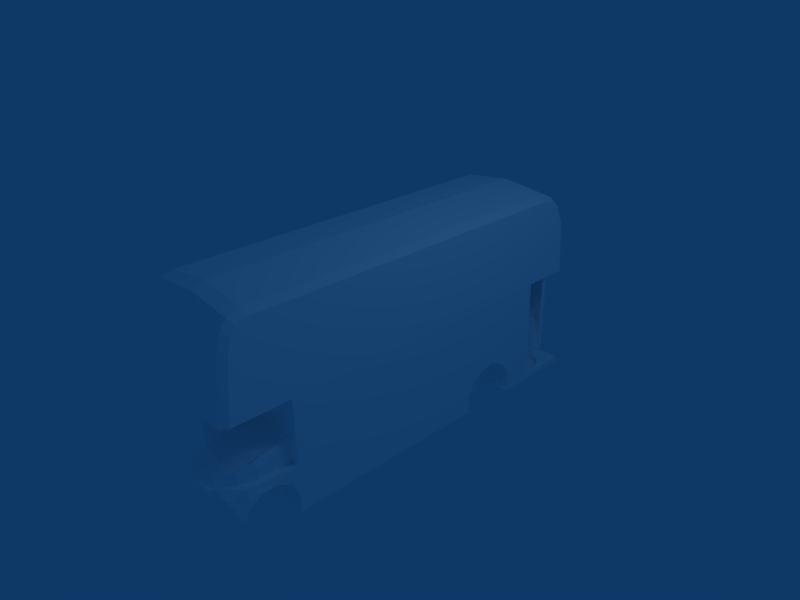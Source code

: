 # Source: 2DeckCityBuss.blend  (saved by Blender 2.48.1; exported with 4.5.12 LTS)
import bpy
from mathutils import Matrix  # noqa: F401  (used for matrix-valued properties, if any)

bpy.ops.wm.read_factory_settings(use_empty=True)
scene = bpy.context.scene
scene.name = 'Scene'

# ---- collections
col_collection_1 = bpy.data.collections.new('Collection 1'); scene.collection.children.link(col_collection_1)

# ---- materials (node trees are filled in below, after node groups)
mat_material_1 = bpy.data.materials.new('Material#1')
mat_material_1.alpha_threshold = 0.0
mat_material_1.diffuse_color = (1.0, 1.0, 1.0, 1.0)
mat_material_1.roughness = 0.5
mat_material_1.line_color = (0.0, 0.0, 0.0, 1.0)

# ---- material node trees

# ---- world
world_world = bpy.data.worlds.new('World'); scene.world = world_world
world_world.color = (0.05656, 0.2208, 0.4)
world_world.use_sun_shadow = False
world_world.sun_shadow_jitter_overblur = 0.0
world_world.cycles.sampling_method = 'MANUAL'
world_world.cycles.sample_map_resolution = 256

# ---- cameras
cam_camera = bpy.data.cameras.new('Camera')
cam_camera.passepartout_alpha = 0.2
cam_camera.clip_end = 100.0
cam_camera.lens = 35.0
cam_camera.ortho_scale = 7.314
cam_camera.show_passepartout = False
cam_camera.show_safe_areas = True
cam_camera.dof.focus_distance = 0.0
cam_camera.dof.aperture_fstop = 128.0

# ---- lights
light_spot = bpy.data.lights.new('Spot', 'POINT')
light_spot.transmission_factor = 0.0
light_spot.cutoff_distance = 30.0
light_spot.energy = 100.0
light_spot.shadow_buffer_clip_start = 1.001
light_spot.shadow_soft_size = 1.0
light_spot.shadow_maximum_resolution = 0.006
light_spot.use_absolute_resolution = True
light_spot.cycles.use_multiple_importance_sampling = False

# ---- meshes
me_body_prm0_material_1 = bpy.data.meshes.new('body.prm0_Material#1')
me_body_prm0_material_1.from_pydata([(0.718, -3.07, -1.33), (0.5435, -2.959, -1.512), (0.4482, -3.112, -1.512), (0.67, -2.867, -0.8576), (0.6676, -2.877, -0.7635), (0.7518, -2.642, -0.8576), (0.7462, -2.135, -0.5839), (0.7463, -2.135, -0.8576), (0.7518, -2.642, -0.6794), (0.4903, -3.112, -0.8795), (0.6316, -2.895, -0.6735), (0.435, -3.081, -0.7862), (0.4903, -3.112, -0.8795), (0.6888, -2.135, -0.5027), (0.7093, -2.665, -0.5911), (0.02203, -2.912, -0.6407), (0.6316, -2.895, -0.6735), (0.435, -3.081, -0.7862), (0.6888, -2.135, -0.5027), (0.7093, -2.665, -0.5911), (3.796e-07, -3.203, -0.7396), (-0.4501, -3.08, -0.7866), (-0.5382, -2.913, -0.6675), (-0.77, -2.909, -0.7414), (-0.5382, -2.913, -0.6675), (-0.4501, -3.08, -0.7866), (0.02203, -2.135, -0.4444), (0.435, -3.081, -0.7862), (0.4903, -3.112, -0.8795), (-0.002361, -3.225, -0.8329), (3.796e-07, -3.203, -0.7396), (-0.4501, -3.08, -0.7866), (-0.5086, -3.112, -0.8795), (-0.8275, -2.867, -0.8222), (-0.77, -2.909, -0.7414), (-0.5432, -2.959, -1.512), (-0.002361, -3.179, -1.512), (0.4482, -3.112, -1.512), (0.5435, -2.135, -1.586), (-0.5432, -2.135, -1.586), (-0.4529, -3.112, -1.512), (0.8776, 2.448, -1.588), (-0.5432, 1.959, -1.588), (0.5435, 1.959, -1.588), (-0.767, 3.277, -1.588), (-0.8749, 3.178, -1.588), (-0.8749, 2.448, -1.588), (0.5434, 3.277, -1.588), (0.8776, 1.959, -1.588), (0.8776, 3.277, -1.588), (-0.8757, 1.959, -1.588), (0.5435, 1.103, -1.588), (0.8776, -2.135, -1.586), (0.8776, 1.103, -1.588), (0.5435, -2.959, -1.512), (-0.002388, -3.278, -0.8522), (-0.002361, -3.225, -0.8329), (0.4903, -3.112, -0.8795), (0.4693, -3.165, -0.8968), (-0.4872, -3.165, -0.8968), (-0.5086, -3.112, -0.8795), (0.8776, -3.002, 0.1449), (0.8759, -2.135, 0.1449), (-0.002361, -2.901, 0.1448), (-0.002361, -2.135, 0.1449), (-0.002361, -3.102, 0.1449), (0.799, -3.102, 0.1449), (-0.7979, -3.102, 0.1453), (-0.767, -2.901, 0.1448), (-0.8776, -3.023, 0.1458), (-0.875, -2.802, 0.1449), (0.02203, -2.912, -0.6407), (-0.002361, -2.135, 0.1449), (0.02203, -2.135, -0.4444), (-0.002361, -2.901, 0.1448), (-0.875, -2.135, 0.1449), (-0.875, -2.802, 0.1449), (-0.8749, -2.768, -0.8576), (-0.8749, -2.135, -0.8576), (-0.5382, -2.913, -0.6675), (-0.77, -2.909, -0.7414), (-0.767, -2.901, 0.1448), (-0.002361, -2.901, 0.1448), (0.02203, -2.912, -0.6407), (-0.8275, -2.867, -0.8222), (-0.8749, -2.768, -0.8576), (-0.875, -2.802, 0.1449), (0.762, -3.014, 0.8168), (0.8776, -3.002, 0.1449), (0.799, -3.102, 0.1449), (0.837, -2.914, 0.8168), (-0.7609, -3.014, 0.8168), (-0.7979, -3.102, 0.1453), (-0.8776, -3.023, 0.1458), (-0.8367, -2.914, 0.8168), (-0.002361, -3.102, 0.1449), (-0.002253, -3.014, 0.8161), (-0.002216, -2.978, 1.1), (-0.7477, -2.978, 1.065), (-0.736, -2.915, 1.283), (-0.002183, -2.915, 1.347), (0.7487, -2.978, 1.065), (0.737, -2.915, 1.283), (0.8234, -2.88, 1.045), (0.8118, -2.823, 1.24), (-0.8231, -2.88, 1.045), (-0.7609, -3.014, 0.8168), (-0.8367, -2.914, 0.8168), (-0.7477, -2.978, 1.065), (-0.8114, -2.823, 1.24), (-0.736, -2.915, 1.283), (0.8759, -2.135, 0.1449), (0.8774, -2.135, -0.8576), (0.7462, -2.135, -0.5839), (-0.002361, -2.135, 0.1449), (0.02203, -2.135, -0.4444), (0.7463, -2.135, -0.8576), (0.8776, -2.135, -1.288), (0.6888, -2.135, -0.5027), (0.4482, -3.112, -1.512), (0.718, -3.07, -0.9865), (0.718, -3.07, -1.33), (0.4903, -3.112, -0.8795), (-0.4529, -3.112, -1.512), (-0.7231, -3.07, -1.33), (-0.7235, -3.07, -0.9865), (-0.5086, -3.112, -0.8795), (0.4296, -3.165, -1.493), (-0.002388, -3.278, -0.8522), (0.4693, -3.165, -0.8968), (-0.002361, -3.231, -1.493), (-0.4346, -3.165, -1.493), (-0.4872, -3.165, -0.8968), (0.5435, -2.258, -1.068), (0.5435, -2.135, -1.586), (0.5435, -2.468, -0.9711), (0.5435, -2.959, -1.512), (0.5435, -2.956, -1.275), (0.5435, -2.846, -1.067), (0.5435, -2.658, -0.9711), (0.5435, -2.468, -0.9711), (0.5435, -2.135, -1.586), (0.5435, -2.959, -1.512), (0.5435, -2.658, -0.9711), (0.5435, -2.135, -1.586), (0.5435, -2.258, -1.068), (0.5435, -2.135, -1.287), (0.5435, 1.985, -1.54), (0.5435, 1.864, -1.068), (0.5435, 1.985, -1.287), (0.5435, 1.077, -1.54), (0.5435, 1.077, -1.287), (0.5435, 1.103, -1.588), (0.5435, 1.077, -1.287), (0.5435, 1.199, -1.068), (0.5435, 1.103, -1.588), (0.5435, 1.199, -1.068), (0.5435, 1.409, -0.9413), (0.5435, 1.409, -0.9413), (0.5435, 1.985, -1.54), (0.5435, 1.653, -0.9413), (0.5435, 1.409, -0.9413), (0.5435, 1.864, -1.068), (0.5435, 1.985, -1.54), (0.5435, 1.959, -1.588), (0.5435, 1.103, -1.588), (0.5435, 1.985, -1.54), (0.5435, -2.959, -1.512), (0.8776, 1.864, -1.068), (0.8776, 1.985, -1.287), (0.5435, 1.985, -1.287), (0.8776, 1.985, -1.287), (0.8776, 1.985, -1.54), (0.5435, 1.077, -1.54), (0.8776, 1.077, -1.54), (0.8776, 1.077, -1.287), (0.8776, 1.103, -1.588), (0.8776, 1.077, -1.54), (0.5435, 1.077, -1.54), (0.8776, 1.077, -1.287), (0.8776, 1.199, -1.068), (0.5435, 1.199, -1.068), (0.8776, 1.199, -1.068), (0.8776, 1.409, -0.9413), (0.5435, 1.409, -0.9413), (0.8776, 1.409, -0.9413), (0.8776, 1.653, -0.9413), (0.5435, 1.653, -0.9413), (0.5435, 1.653, -0.9413), (0.8776, 1.653, -0.9413), (0.8776, 1.864, -1.068), (0.8776, 1.985, -1.54), (0.8776, 1.959, -1.588), (0.5435, 1.959, -1.588), (-0.875, -2.135, 0.1449), (-0.8749, -2.135, -0.8576), (-0.8749, 2.448, -0.8576), (-0.875, 2.448, 0.145), (-0.875, 2.448, 0.145), (-0.8749, 2.448, -0.8576), (-0.875, 3.179, 0.145), (-0.8749, 3.178, -0.8576), (-0.875, -2.802, 0.1449), (-0.8367, -2.135, 0.8168), (-0.8367, -2.914, 0.8168), (-0.875, -2.135, 0.1449), (-0.875, 2.448, 0.145), (-0.8367, 2.448, 0.8168), (-0.8367, 3.179, 0.8168), (-0.875, 3.179, 0.145), (-0.8776, -3.023, 0.1458), (-0.8768, -2.846, -1.067), (-0.8749, -2.768, -0.8576), (-0.8275, -2.867, -0.8222), (-0.7235, -3.07, -0.9865), (-0.8391, -2.956, -1.281), (-0.5086, -3.112, -0.8795), (-0.7231, -3.07, -1.33), (-0.5432, -2.959, -1.512), (-0.4529, -3.112, -1.512), (-0.8761, -2.468, -0.9711), (-0.8749, -2.135, -0.8576), (-0.8761, -2.658, -0.9711), (-0.8761, -2.258, -1.068), (-0.8757, -2.135, -1.288), (0.2136, -3.199, -1.576), (-0.002361, -3.231, -1.493), (0.2136, -3.198, -1.493), (-0.002335, -3.231, -1.576), (-0.2184, -3.199, -1.576), (-0.2185, -3.198, -1.493), (0.8111, 2.827, 0.1377), (0.8409, 2.875, 0.1377), (0.8111, 2.827, -1.529), (0.8409, 2.875, -1.529), (0.7812, 2.875, 0.1377), (0.7812, 2.875, -1.529), (0.5434, 3.278, -0.8576), (-0.767, 3.278, 0.145), (-0.767, 3.277, -0.8576), (0.5434, 3.277, 0.145), (-0.767, 3.277, -1.588), (0.5434, 3.277, -1.497), (0.5434, 3.277, -1.588), (-0.8749, 3.178, -0.8576), (-0.875, 3.179, 0.145), (-0.8749, 3.178, -1.588), (-0.8749, 2.448, -0.8576), (-0.8749, 2.448, -1.588), (-0.8749, 3.178, -0.8576), (-0.8749, 3.178, -1.588), (-0.002253, 3.278, 0.8161), (-0.7609, 3.278, 0.8168), (-0.767, 3.278, 0.145), (0.5434, 3.277, 0.145), (0.762, 3.278, 0.8168), (0.799, 3.277, 0.145), (-0.8367, 3.179, 0.8168), (-0.875, 3.179, 0.145), (0.8776, 3.178, 0.145), (0.837, 3.179, 0.8168), (-0.002253, 3.278, 0.8161), (-0.7549, 3.278, 0.9293), (-0.7609, 3.278, 0.8168), (-0.002236, 3.278, 0.9446), (0.756, 3.278, 0.9293), (0.762, 3.278, 0.8168), (0.8313, 3.179, 0.9126), (0.837, 3.179, 0.8168), (-0.8367, 3.179, 0.8168), (-0.831, 3.179, 0.9126), (-0.7391, 3.161, 1.226), (-0.002191, 3.161, 1.282), (-0.7296, 2.992, 1.401), (-0.002165, 2.992, 1.48), (0.7401, 3.161, 1.225), (0.7306, 2.992, 1.401), (0.8157, 3.075, 1.175), (0.807, 2.932, 1.321), (-0.8153, 3.075, 1.175), (-0.8064, 2.932, 1.321), (0.8776, 1.077, -1.287), (0.8776, -2.135, -1.288), (0.8776, 1.199, -1.068), (0.8776, 1.409, -0.9413), (0.8776, -2.135, -1.586), (0.8776, 1.077, -1.54), (0.8776, 1.985, -1.54), (0.8776, 2.448, -1.588), (0.8776, 1.959, -1.588), (0.8776, 1.653, -0.9413), (0.8759, 2.448, 0.145), (0.8776, 1.864, -1.068), (0.8759, -2.135, 0.1449), (0.8774, -2.135, -0.8576), (0.8776, 2.448, -1.497), (0.8776, 1.985, -1.287), (0.8776, 1.103, -1.588), (-0.8761, 1.077, -1.54), (-0.8757, -2.135, -1.586), (-0.8757, 1.103, -1.588), (-0.8757, -2.135, -1.288), (-0.8761, 1.077, -1.287), (-0.8749, -2.135, -0.8576), (-0.8761, 1.199, -1.068), (-0.8761, 1.864, -1.068), (-0.8749, 2.448, -0.8576), (-0.8761, 1.653, -0.9413), (-0.8761, 1.409, -0.9413), (-0.8749, 2.448, -1.588), (-0.8761, 1.985, -1.287), (-0.8757, 1.985, -1.54), (-0.8757, 1.959, -1.588), (0.8023, 2.448, 1.399), (0.837, 2.448, 0.8168), (0.837, -2.135, 0.8168), (0.8023, -2.135, 1.399), (0.837, -2.914, 0.8168), (0.8234, -2.88, 1.045), (0.8118, -2.823, 1.24), (0.8049, -2.737, 1.355), (0.8023, -2.589, 1.399), (0.8313, 3.179, 0.9126), (0.837, 3.179, 0.8168), (0.807, 2.932, 1.321), (0.8157, 3.075, 1.175), (0.803, 2.773, 1.387), (0.8023, 2.607, 1.399), (0.8759, -2.135, 0.1449), (0.8776, -3.002, 0.1449), (0.837, -2.135, 0.8168), (0.837, -2.914, 0.8168), (0.837, 2.448, 0.8168), (0.8776, 3.178, 0.145), (0.8759, 2.448, 0.145), (0.837, 3.179, 0.8168), (0.8184, -2.856, -0.8576), (0.7518, -2.642, -0.8576), (0.8774, -2.135, -0.8576), (0.7463, -2.135, -0.8576), (0.67, -2.867, -0.8576), (0.8776, -2.846, -1.067), (0.8776, -2.658, -0.9711), (0.8776, -2.468, -0.9711), (0.8776, -2.258, -1.068), (0.8776, -2.135, -1.288), (0.718, -3.07, -0.9865), (0.4903, -3.112, -0.8795), (0.8776, -2.956, -1.275), (0.718, -3.07, -1.33), (-0.00215, 2.448, 1.588), (-0.7244, -2.135, 1.496), (-0.7244, 2.448, 1.496), (-0.002151, -2.135, 1.588), (-0.002183, -2.915, 1.347), (-0.736, -2.915, 1.283), (-0.00216, -2.799, 1.522), (-0.7276, -2.799, 1.438), (-0.7244, -2.604, 1.496), (-0.002151, -2.604, 1.588), (-0.00216, -2.799, 1.522), (-0.7276, -2.799, 1.438), (-0.002165, 2.992, 1.48), (-0.7252, 2.799, 1.482), (-0.7296, 2.992, 1.401), (-0.002152, 2.799, 1.572), (-0.002151, 2.611, 1.588), (-0.7244, 2.611, 1.496), (0.7255, -2.135, 1.496), (0.7255, 2.448, 1.496), (0.737, -2.915, 1.283), (0.7287, -2.799, 1.438), (0.7255, -2.604, 1.496), (0.7287, -2.799, 1.438), (0.7263, 2.799, 1.482), (0.7306, 2.992, 1.401), (0.7255, 2.611, 1.496), (0.8023, -2.135, 1.399), (0.8023, 2.448, 1.399), (0.8049, -2.737, 1.355), (0.8118, -2.823, 1.24), (0.8023, -2.589, 1.399), (0.8049, -2.737, 1.355), (0.803, 2.773, 1.387), (0.807, 2.932, 1.321), (0.8023, 2.607, 1.399), (-0.8018, 2.448, 1.399), (-0.8018, -2.135, 1.399), (-0.8044, -2.737, 1.355), (-0.8114, -2.823, 1.24), (-0.8018, -2.589, 1.399), (-0.8044, -2.737, 1.355), (-0.8064, 2.932, 1.321), (-0.8025, 2.773, 1.387), (-0.8018, 2.607, 1.399), (-0.002286, 3.277, 0.145), (0.3362, 3.278, -0.8588), (0.3362, 2.448, -0.8587), (-0.002287, 2.448, 0.145), (0.5434, 3.277, -1.497), (0.5434, 2.448, -1.497), (0.8776, 3.178, 0.145), (0.5434, 3.277, 0.145), (0.8759, 2.448, 0.145), (0.799, 3.277, 0.145), (-0.002287, 2.448, 0.145), (-0.002286, 3.277, 0.145), (0.8776, 2.448, -1.497), (0.8776, 3.277, -1.588), (0.8776, 2.448, -1.588), (0.8776, 3.277, -1.497), (0.5434, 3.277, -1.497), (0.5434, 3.277, -1.588), (0.8776, 2.448, -1.497), (0.5434, 2.448, -1.497), (0.5434, 3.277, -1.497), (0.8776, 3.277, -1.497), (0.3362, 3.278, -0.8588), (0.5434, 3.278, -0.8576), (0.5434, 3.277, -1.497), (-0.002286, 3.277, 0.145), (0.5434, 3.277, 0.145), (0.3362, 2.448, -0.8587), (0.5434, 2.448, -1.497), (0.8776, 2.448, -1.497), (0.8759, 2.448, 0.145), (-0.002287, 2.448, 0.145), (0.5435, -2.846, -1.067), (0.8776, -2.846, -1.067), (0.5435, -2.658, -0.9711), (0.5435, -2.468, -0.9711), (0.5435, -2.658, -0.9711), (0.8776, -2.658, -0.9711), (0.8776, -2.658, -0.9711), (0.8776, -2.468, -0.9711), (0.8776, -2.658, -0.9711), (0.8776, -2.846, -1.067), (0.8776, -2.468, -0.9711), (0.8776, -2.258, -1.068), (0.8776, -2.258, -1.068), (0.8776, -2.135, -1.288), (0.5435, -2.135, -1.287), (0.5435, -2.846, -1.067), (0.8776, -2.956, -1.275), (0.8776, -2.135, -1.288), (0.8776, -2.135, -1.586), (0.5435, -2.135, -1.287), (0.5435, -2.846, -1.067), (0.5435, -2.956, -1.275), (0.8776, -2.956, -1.275), (0.5435, -2.956, -1.275), (-0.5432, -2.258, -1.068), (-0.5432, -2.468, -0.9711), (-0.5432, -2.135, -1.586), (-0.5432, -2.959, -1.512), (-0.5432, -2.846, -1.067), (-0.5432, -2.956, -1.275), (-0.5432, -2.658, -0.9711), (-0.5432, -2.135, -1.586), (-0.5432, -2.468, -0.9711), (-0.5432, -2.959, -1.512), (-0.5432, -2.135, -1.586), (-0.5432, -2.135, -1.287), (-0.5432, 1.985, -1.54), (-0.5432, 1.985, -1.287), (-0.5432, 1.864, -1.068), (-0.5432, 1.077, -1.54), (-0.5432, 1.103, -1.588), (-0.5432, 1.077, -1.287), (-0.5432, 1.077, -1.287), (-0.5432, 1.199, -1.068), (-0.5432, 1.199, -1.068), (-0.5432, 1.409, -0.9413), (-0.5432, 1.409, -0.9413), (-0.5432, 1.985, -1.54), (-0.5432, 1.653, -0.9413), (-0.5432, 1.409, -0.9413), (-0.5432, 1.653, -0.9413), (-0.5432, 1.959, -1.588), (-0.5432, 1.985, -1.54), (-0.5432, 1.103, -1.588), (-0.5432, -2.846, -1.067), (-0.8761, 1.985, -1.287), (-0.8761, 1.864, -1.068), (-0.8761, 1.985, -1.287), (-0.5432, 1.864, -1.068), (-0.5432, 1.985, -1.287), (-0.8757, 1.985, -1.54), (-0.8757, 1.985, -1.54), (-0.5432, 1.077, -1.54), (-0.8761, 1.077, -1.287), (-0.8761, 1.077, -1.54), (-0.8761, 1.077, -1.287), (-0.5432, 1.077, -1.54), (-0.8761, 1.077, -1.54), (-0.8757, 1.103, -1.588), (-0.8761, 1.199, -1.068), (-0.8761, 1.199, -1.068), (-0.5432, 1.077, -1.287), (-0.8761, 1.409, -0.9413), (-0.8761, 1.409, -0.9413), (-0.5432, 1.199, -1.068), (-0.8761, 1.653, -0.9413), (-0.8761, 1.653, -0.9413), (-0.5432, 1.653, -0.9413), (-0.8761, 1.864, -1.068), (-0.5432, 1.653, -0.9413), (-0.8757, 1.959, -1.588), (-0.8757, 1.959, -1.588), (-0.5432, 1.959, -1.588), (-0.8018, 2.448, 1.399), (-0.8367, -2.135, 0.8168), (-0.8367, 2.448, 0.8168), (-0.8018, -2.135, 1.399), (-0.8231, -2.88, 1.045), (-0.8367, -2.914, 0.8168), (-0.8044, -2.737, 1.355), (-0.8114, -2.823, 1.24), (-0.8018, -2.589, 1.399), (-0.831, 3.179, 0.9126), (-0.8367, 3.179, 0.8168), (-0.8064, 2.932, 1.321), (-0.8025, 2.773, 1.387), (-0.8018, 2.607, 1.399), (-0.8153, 3.075, 1.175), (-0.5432, -2.846, -1.067), (-0.5432, -2.658, -0.9711), (-0.8768, -2.846, -1.067), (-0.5432, -2.468, -0.9711), (-0.8761, -2.658, -0.9711), (-0.5432, -2.658, -0.9711), (-0.8761, -2.468, -0.9711), (-0.8761, -2.658, -0.9711), (-0.8768, -2.846, -1.067), (-0.8761, -2.258, -1.068), (-0.8761, -2.468, -0.9711), (-0.8761, -2.468, -0.9711), (-0.5432, -2.258, -1.068), (-0.5432, -2.135, -1.287), (-0.8757, -2.135, -1.288), (-0.8761, -2.258, -1.068), (-0.5432, -2.258, -1.068), (-0.5432, -2.135, -1.287), (-0.8757, -2.135, -1.586), (-0.8757, -2.135, -1.288), (-0.5432, -2.135, -1.586), (-0.8757, -2.135, -1.586), (-0.5432, 1.103, -1.588), (0.5435, 1.103, -1.588), (-0.8757, 1.103, -1.588), (-0.8757, -2.135, -1.586), (0.4693, -3.165, -0.8968), (0.4903, -3.112, -0.8795), (0.4482, -3.112, -1.512), (0.4296, -3.165, -1.493), (-0.4872, -3.165, -0.8968), (-0.4529, -3.112, -1.512), (-0.5086, -3.112, -0.8795), (-0.4346, -3.165, -1.493), (-0.002361, -3.231, -1.493), (-0.002361, -3.179, -1.512), (-0.4346, -3.165, -1.493), (-0.4529, -3.112, -1.512), (-0.875, -2.135, 0.1449), (-0.8749, -2.135, -0.8576), (0.8776, -2.956, -1.275), (-0.8391, -2.956, -1.281), (-0.5432, -2.959, -1.512), (-0.8768, -2.846, -1.067), (-0.5432, -2.846, -1.067)], [(563, 564)], [(0, 2, 1), (3, 5, 4), (6, 5, 7), (5, 6, 8), (4, 9, 3), (5, 8, 4), (10, 11, 4), (12, 4, 11), (13, 14, 6), (8, 6, 14), (14, 4, 8), (4, 14, 10), (15, 17, 16), (16, 18, 15), (18, 16, 19), (20, 15, 21), (15, 22, 21), (15, 20, 17), (23, 25, 24), (18, 26, 15), (27, 29, 28), (29, 27, 30), (30, 31, 29), (32, 29, 31), (31, 33, 32), (33, 31, 34), (35, 37, 36), (38, 35, 39), (35, 36, 40), (41, 43, 42), (38, 37, 35), (44, 46, 45), (44, 47, 41), (43, 41, 48), (41, 47, 49), (42, 46, 41), (42, 50, 46), (51, 53, 52), (44, 41, 46), (37, 38, 54), (52, 38, 51), (55, 57, 56), (57, 55, 58), (59, 56, 60), (56, 59, 55), (61, 63, 62), (63, 64, 62), (65, 63, 66), (67, 63, 65), (68, 63, 67), (66, 63, 61), (69, 68, 67), (70, 68, 69), (71, 73, 72), (72, 74, 71), (75, 77, 76), (77, 75, 78), (79, 81, 80), (81, 79, 82), (82, 79, 83), (84, 86, 85), (81, 86, 84), (80, 81, 84), (87, 89, 88), (88, 90, 87), (91, 93, 92), (93, 91, 94), (95, 91, 92), (91, 95, 96), (96, 97, 91), (98, 91, 97), (97, 99, 98), (99, 97, 100), (87, 95, 89), (95, 87, 96), (101, 97, 87), (96, 87, 97), (102, 97, 101), (97, 102, 100), (87, 103, 101), (103, 87, 90), (103, 104, 102), (102, 101, 103), (105, 107, 106), (106, 108, 105), (105, 110, 109), (110, 105, 108), (111, 113, 112), (114, 115, 111), (116, 112, 113), (112, 117, 111), (111, 118, 113), (111, 115, 118), (119, 121, 120), (120, 122, 119), (123, 125, 124), (125, 123, 126), (127, 129, 128), (130, 127, 128), (131, 128, 132), (130, 128, 131), (133, 135, 134), (136, 138, 137), (139, 141, 140), (142, 144, 143), (141, 146, 145), (147, 149, 148), (150, 152, 151), (153, 155, 154), (156, 155, 157), (158, 152, 159), (160, 161, 159), (162, 160, 163), (164, 166, 165), (139, 138, 167), (162, 169, 168), (169, 162, 170), (149, 172, 171), (172, 149, 159), (173, 175, 174), (175, 173, 151), (152, 177, 176), (177, 152, 178), (153, 180, 179), (180, 153, 181), (156, 183, 182), (183, 156, 184), (161, 186, 185), (186, 161, 187), (188, 190, 189), (190, 188, 148), (166, 192, 191), (192, 166, 193), (194, 196, 195), (196, 194, 197), (198, 200, 199), (201, 199, 200), (202, 204, 203), (203, 205, 202), (203, 207, 206), (206, 205, 203), (207, 208, 206), (209, 206, 208), (204, 202, 210), (211, 213, 212), (214, 211, 215), (213, 214, 216), (211, 214, 213), (215, 218, 217), (215, 217, 214), (218, 219, 217), (220, 222, 221), (222, 211, 212), (222, 212, 221), (220, 221, 223), (224, 223, 221), (225, 227, 226), (228, 225, 226), (229, 226, 230), (228, 226, 229), (231, 233, 232), (232, 233, 234), (232, 234, 235), (235, 234, 236), (237, 239, 238), (238, 240, 237), (241, 237, 242), (237, 241, 239), (243, 241, 242), (238, 239, 244), (244, 245, 238), (241, 244, 239), (244, 241, 246), (247, 249, 248), (250, 248, 249), (251, 253, 252), (254, 251, 255), (254, 253, 251), (255, 256, 254), (253, 257, 252), (257, 253, 258), (259, 255, 260), (255, 259, 256), (261, 263, 262), (262, 264, 261), (261, 264, 265), (265, 266, 261), (266, 265, 267), (267, 268, 266), (269, 270, 262), (262, 263, 269), (264, 262, 271), (271, 272, 264), (272, 271, 273), (273, 274, 272), (264, 272, 275), (275, 265, 264), (272, 274, 276), (276, 275, 272), (277, 267, 265), (265, 275, 277), (278, 277, 275), (275, 276, 278), (271, 262, 270), (270, 279, 271), (273, 271, 279), (279, 280, 273), (281, 283, 282), (284, 282, 283), (282, 285, 281), (286, 281, 285), (287, 289, 288), (290, 292, 291), (293, 294, 291), (284, 290, 291), (292, 295, 291), (295, 296, 288), (296, 295, 292), (288, 296, 287), (286, 285, 297), (294, 282, 284), (291, 294, 284), (298, 300, 299), (299, 301, 298), (298, 303, 302), (302, 303, 304), (305, 307, 306), (304, 303, 308), (308, 303, 306), (307, 308, 306), (305, 306, 309), (310, 305, 309), (310, 309, 311), (301, 303, 298), (312, 311, 309), (313, 315, 314), (315, 313, 316), (315, 318, 317), (315, 320, 319), (318, 315, 319), (315, 316, 321), (321, 320, 315), (322, 314, 323), (324, 322, 325), (314, 324, 326), (314, 327, 313), (314, 326, 327), (324, 314, 322), (328, 330, 329), (331, 329, 330), (332, 334, 333), (333, 335, 332), (330, 328, 332), (328, 334, 332), (336, 338, 337), (337, 338, 339), (337, 340, 336), (341, 342, 336), (342, 343, 336), (338, 336, 343), (343, 344, 338), (344, 345, 338), (336, 347, 346), (340, 347, 336), (346, 349, 348), (346, 341, 336), (346, 348, 341), (350, 352, 351), (351, 353, 350), (354, 356, 355), (357, 355, 356), (353, 351, 358), (358, 359, 353), (360, 358, 361), (358, 360, 359), (362, 364, 363), (363, 365, 362), (366, 367, 352), (352, 350, 366), (365, 363, 367), (367, 366, 365), (350, 353, 368), (368, 369, 350), (356, 354, 370), (370, 371, 356), (353, 359, 372), (372, 368, 353), (372, 360, 373), (360, 372, 359), (362, 365, 374), (374, 375, 362), (366, 350, 369), (369, 376, 366), (365, 366, 376), (376, 374, 365), (369, 368, 377), (377, 378, 369), (370, 379, 371), (379, 370, 380), (377, 372, 381), (372, 377, 368), (372, 373, 382), (382, 381, 372), (383, 384, 375), (375, 374, 383), (378, 385, 376), (376, 369, 378), (385, 383, 374), (374, 376, 385), (386, 387, 351), (351, 352, 386), (355, 357, 388), (388, 389, 355), (387, 390, 358), (358, 351, 387), (390, 391, 361), (361, 358, 390), (363, 364, 392), (392, 393, 363), (352, 367, 394), (394, 386, 352), (367, 363, 393), (393, 394, 367), (395, 397, 396), (397, 395, 398), (399, 397, 400), (397, 399, 396), (401, 403, 402), (404, 401, 402), (405, 402, 403), (405, 406, 402), (407, 409, 408), (408, 410, 407), (411, 410, 408), (408, 412, 411), (413, 415, 414), (416, 415, 413), (417, 419, 418), (420, 418, 421), (417, 418, 420), (422, 424, 423), (424, 422, 425), (425, 422, 426), (427, 429, 428), (430, 432, 431), (430, 434, 433), (435, 436, 431), (133, 438, 437), (434, 430, 145), (146, 440, 439), (438, 133, 441), (436, 443, 442), (146, 445, 444), (144, 445, 446), (443, 448, 447), (449, 136, 450), (451, 453, 452), (454, 456, 455), (457, 459, 458), (460, 457, 461), (453, 451, 462), (463, 465, 464), (466, 468, 467), (469, 470, 467), (471, 472, 467), (473, 474, 467), (475, 474, 476), (465, 463, 477), (478, 480, 479), (457, 460, 481), (465, 483, 482), (484, 486, 485), (486, 484, 487), (488, 474, 464), (489, 491, 490), (492, 468, 493), (480, 495, 494), (491, 489, 467), (468, 492, 496), (497, 470, 498), (470, 497, 499), (500, 472, 501), (472, 500, 502), (503, 504, 476), (504, 503, 505), (483, 465, 506), (474, 488, 507), (508, 509, 479), (510, 512, 511), (511, 513, 510), (511, 515, 514), (511, 517, 516), (514, 517, 511), (511, 518, 513), (518, 511, 516), (519, 520, 512), (512, 521, 519), (512, 522, 521), (512, 510, 523), (512, 523, 522), (521, 524, 519), (525, 527, 526), (528, 530, 529), (459, 532, 531), (532, 530, 533), (451, 535, 534), (536, 537, 452), (538, 540, 539), (540, 538, 541), (542, 544, 543), (545, 542, 546), (547, 548, 38), (549, 547, 550), (42, 43, 547), (547, 38, 39), (39, 550, 547), (547, 43, 548), (551, 553, 552), (553, 551, 554), (555, 557, 556), (556, 558, 555), (559, 560, 553), (553, 554, 559), (561, 562, 560), (560, 559, 561), (0, 1, 565), (566, 568, 567), (533, 569, 460)])
_uv = me_body_prm0_material_1.uv_layers.new(name='UVTex')
_uv.uv.foreach_set('vector', [0.4804, 0.1565, 0.4752, 0.1343, 0.5134, 0.1632, 0.9686, 0.7608, 0.9686, 0.7255, 0.9495, 0.7632, 0.9239, 0.6449, 0.9686, 0.7255, 0.9686, 0.6471, 0.9686, 0.7255, 0.9239, 0.6449, 0.937, 0.7256, 0.9495, 0.7632, 0.9686, 0.8, 0.9686, 0.7608, 0.9686, 0.7255, 0.937, 0.7256, 0.9495, 0.7632, 0.935, 0.7656, 0.9523, 0.7956, 0.9495, 0.7632, 0.9671, 0.801, 0.9495, 0.7632, 0.9523, 0.7956, 0.9109, 0.6445, 0.9228, 0.7289, 0.9239, 0.6449, 0.937, 0.7256, 0.9239, 0.6449, 0.9228, 0.7289, 0.9228, 0.7289, 0.9495, 0.7632, 0.937, 0.7256, 0.9495, 0.7632, 0.9228, 0.7289, 0.935, 0.7656, 0.8112, 0.6344, 0.8677, 0.6572, 0.8946, 0.632, 0.8946, 0.632, 0.9025, 0.5291, 0.8112, 0.6344, 0.9025, 0.5291, 0.8946, 0.632, 0.9053, 0.6009, 0.8081, 0.6738, 0.8112, 0.6344, 0.7465, 0.6571, 0.8112, 0.6344, 0.7345, 0.6345, 0.7465, 0.6571, 0.8112, 0.6344, 0.8081, 0.6738, 0.8677, 0.6572, 0.8448, 0.5735, 0.8886, 0.5968, 0.8766, 0.5741, 0.9025, 0.5291, 0.8112, 0.5291, 0.8112, 0.6344, 0.9557, 0.648, 0.9636, 0.6833, 0.9636, 0.648, 0.9636, 0.6833, 0.9557, 0.648, 0.9557, 0.6833, 0.9557, 0.6833, 0.9557, 0.7539, 0.9636, 0.6833, 0.9636, 0.7539, 0.9636, 0.6833, 0.9557, 0.7539, 0.9557, 0.7539, 0.9636, 0.7892, 0.9636, 0.7539, 0.9636, 0.7892, 0.9557, 0.7539, 0.9557, 0.7892, 0.01161, 0.7972, 0.003491, 0.7239, 0.0, 0.7591, 0.0551, 0.7165, 0.01161, 0.7972, 0.0551, 0.7972, 0.01161, 0.7972, 0.0, 0.7591, 0.003491, 0.7943, 0.2971, 0.6904, 0.2713, 0.7165, 0.2713, 0.7972, 0.0551, 0.7165, 0.003491, 0.7239, 0.01161, 0.7972, 0.3409, 0.8189, 0.2971, 0.8273, 0.3357, 0.8273, 0.3409, 0.8189, 0.3409, 0.7165, 0.2971, 0.6904, 0.2713, 0.7165, 0.2971, 0.6904, 0.2713, 0.6904, 0.2971, 0.6904, 0.3409, 0.7165, 0.3409, 0.6904, 0.2713, 0.7972, 0.2971, 0.8273, 0.2971, 0.6904, 0.2713, 0.7972, 0.2713, 0.8273, 0.2971, 0.8273, 0.2261, 0.7165, 0.2261, 0.6904, 0.05511, 0.6904, 0.3409, 0.8189, 0.2971, 0.6904, 0.2971, 0.8273, 0.003491, 0.7239, 0.0551, 0.7165, 0.01161, 0.7165, 0.05511, 0.6904, 0.0551, 0.7165, 0.2261, 0.7165, 0.6206, 0.6959, 0.6339, 0.7626, 0.6275, 0.6959, 0.6339, 0.7626, 0.6206, 0.6959, 0.6271, 0.7598, 0.6271, 0.6302, 0.6275, 0.6959, 0.6339, 0.6273, 0.6275, 0.6959, 0.6271, 0.6302, 0.6206, 0.6959, 0.6001, 0.8972, 0.5863, 0.778, 0.4814, 0.897, 0.5863, 0.778, 0.4813, 0.778, 0.4814, 0.897, 0.6138, 0.778, 0.5863, 0.778, 0.6138, 0.8865, 0.6138, 0.6702, 0.5863, 0.778, 0.6138, 0.778, 0.5863, 0.6744, 0.5863, 0.778, 0.6138, 0.6702, 0.6138, 0.8865, 0.5863, 0.778, 0.6001, 0.8972, 0.603, 0.6594, 0.5863, 0.6744, 0.6138, 0.6702, 0.5727, 0.6597, 0.5863, 0.6744, 0.603, 0.6594, 0.01676, 0.6685, 0.1232, 0.6419, 0.1232, 0.5621, 0.1232, 0.5621, 0.01825, 0.5621, 0.01676, 0.6685, 0.8312, 0.1061, 0.9066, 0.2242, 0.9107, 0.1061, 0.9066, 0.2242, 0.8312, 0.1061, 0.8312, 0.2242, 0.9467, 0.8307, 0.978, 0.9408, 0.9784, 0.8207, 0.978, 0.9408, 0.9467, 0.8307, 0.8733, 0.9408, 0.8733, 0.9408, 0.9467, 0.8307, 0.87, 0.8343, 0.9863, 0.8097, 0.9928, 0.9408, 0.9928, 0.8049, 0.978, 0.9408, 0.9928, 0.9408, 0.9863, 0.8097, 0.9784, 0.8207, 0.978, 0.9408, 0.9863, 0.8097, 0.634, 0.8994, 0.629, 0.8084, 0.6182, 0.8084, 0.6182, 0.8084, 0.6238, 0.8994, 0.634, 0.8994, 0.8425, 0.8994, 0.8585, 0.8085, 0.8476, 0.8085, 0.8585, 0.8085, 0.8425, 0.8994, 0.8529, 0.8994, 0.7387, 0.8084, 0.8425, 0.8994, 0.8476, 0.8085, 0.8425, 0.8994, 0.7387, 0.8084, 0.7387, 0.8993, 0.7387, 0.8993, 0.7387, 0.9378, 0.8425, 0.8994, 0.8407, 0.9331, 0.8425, 0.8994, 0.7387, 0.9378, 0.7387, 0.9378, 0.8391, 0.9626, 0.8407, 0.9331, 0.8391, 0.9626, 0.7387, 0.9378, 0.7387, 0.9713, 0.634, 0.8994, 0.7387, 0.8084, 0.629, 0.8084, 0.7387, 0.8084, 0.634, 0.8994, 0.7387, 0.8993, 0.6359, 0.9331, 0.7387, 0.9378, 0.634, 0.8994, 0.7387, 0.8993, 0.634, 0.8994, 0.7387, 0.9378, 0.6375, 0.9626, 0.7387, 0.9378, 0.6359, 0.9331, 0.7387, 0.9378, 0.6375, 0.9626, 0.7387, 0.9713, 0.634, 0.8994, 0.6256, 0.9304, 0.6359, 0.9331, 0.6256, 0.9304, 0.634, 0.8994, 0.6238, 0.8994, 0.6256, 0.9304, 0.6272, 0.9568, 0.6375, 0.9626, 0.6375, 0.9626, 0.6359, 0.9331, 0.6256, 0.9304, 0.8492, 0.9304, 0.8505, 0.8994, 0.8437, 0.8994, 0.8437, 0.8994, 0.8426, 0.9331, 0.8492, 0.9304, 0.8492, 0.9304, 0.8422, 0.9513, 0.8488, 0.9455, 0.8422, 0.9513, 0.8492, 0.9304, 0.8426, 0.9331, 0.4086, 0.9917, 0.4249, 0.9011, 0.4084, 0.8671, 0.5189, 0.9917, 0.5159, 0.9184, 0.4086, 0.9917, 0.4249, 0.8671, 0.4084, 0.8671, 0.4249, 0.9011, 0.4084, 0.8671, 0.4084, 0.8136, 0.4086, 0.9917, 0.4086, 0.9917, 0.4321, 0.9112, 0.4249, 0.9011, 0.4086, 0.9917, 0.5159, 0.9184, 0.4321, 0.9112, 0.3286, 1.0, 0.397, 0.9544, 0.397, 0.8684, 0.397, 0.8684, 0.3393, 0.8416, 0.3286, 1.0, 0.1004, 1.0, 0.03186, 0.8684, 0.03196, 0.9544, 0.03186, 0.8684, 0.1004, 1.0, 0.08629, 0.8416, 0.3216, 0.9961, 0.3333, 0.8471, 0.2157, 0.8392, 0.2157, 0.9961, 0.3216, 0.9961, 0.2157, 0.8392, 0.102, 0.9961, 0.2157, 0.8392, 0.09804, 0.8471, 0.2157, 0.9961, 0.2157, 0.8392, 0.102, 0.9961, 0.3918, 0.282, 0.388, 0.2781, 0.3918, 0.2781, 0.3918, 0.282, 0.388, 0.2781, 0.3918, 0.2781, 0.3918, 0.282, 0.388, 0.2781, 0.3918, 0.2781, 0.388, 0.2781, 0.3918, 0.282, 0.388, 0.282, 0.388, 0.2781, 0.3918, 0.282, 0.388, 0.282, 0.3918, 0.282, 0.388, 0.2781, 0.3918, 0.2781, 0.3918, 0.282, 0.388, 0.2781, 0.3918, 0.2781, 0.388, 0.2781, 0.3918, 0.282, 0.388, 0.282, 0.388, 0.2781, 0.3918, 0.282, 0.388, 0.282, 0.3918, 0.282, 0.388, 0.2781, 0.3918, 0.2781, 0.3918, 0.282, 0.388, 0.2781, 0.3918, 0.2781, 0.388, 0.2781, 0.3918, 0.282, 0.388, 0.282, 0.3918, 0.282, 0.388, 0.2781, 0.3918, 0.2781, 0.3918, 0.282, 0.388, 0.2781, 0.3918, 0.2781, 0.388, 0.2781, 0.3918, 0.282, 0.388, 0.282, 0.3918, 0.282, 0.388, 0.2781, 0.3918, 0.2781, 0.388, 0.2781, 0.3918, 0.282, 0.388, 0.282, 0.3918, 0.282, 0.388, 0.2781, 0.3918, 0.2781, 0.388, 0.2781, 0.3918, 0.282, 0.388, 0.282, 0.3918, 0.282, 0.388, 0.2781, 0.3918, 0.2781, 0.388, 0.2781, 0.3918, 0.282, 0.388, 0.282, 0.3918, 0.282, 0.388, 0.2781, 0.3918, 0.2781, 0.388, 0.2781, 0.3918, 0.282, 0.388, 0.282, 0.3918, 0.282, 0.388, 0.2781, 0.3918, 0.2781, 0.388, 0.2781, 0.3918, 0.282, 0.388, 0.282, 0.3918, 0.282, 0.388, 0.2781, 0.3918, 0.2781, 0.388, 0.2781, 0.3918, 0.282, 0.388, 0.282, 0.3918, 0.282, 0.388, 0.2781, 0.3918, 0.2781, 0.388, 0.2781, 0.3918, 0.282, 0.388, 0.282, 0.3918, 0.282, 0.388, 0.2781, 0.3918, 0.2781, 0.388, 0.2781, 0.3918, 0.282, 0.388, 0.282, 0.3918, 0.282, 0.388, 0.2781, 0.3918, 0.2781, 0.147, 0.5513, 0.009732, 0.07403, 0.009732, 0.5513, 0.009732, 0.07403, 0.147, 0.5513, 0.147, 0.07403, 0.147, 0.07527, 0.147, 0.0003219, 0.009732, 0.07527, 0.009732, 0.0003363, 0.009732, 0.07527, 0.147, 0.0003219, 0.1678, 0.5807, 0.2605, 0.5915, 0.2605, 0.516, 0.2605, 0.516, 0.1678, 0.516, 0.1678, 0.5807, 0.2605, 0.516, 0.2605, 0.07221, 0.1678, 0.07221, 0.1678, 0.07221, 0.1678, 0.516, 0.2605, 0.516, 0.2605, 0.07221, 0.2605, 0.001497, 0.1678, 0.07221, 0.1678, 0.001509, 0.1678, 0.07221, 0.2605, 0.001497, 0.2605, 0.5915, 0.1678, 0.5807, 0.1679, 0.6021, 0.2342, 0.6544, 0.2316, 0.6843, 0.2438, 0.68, 0.2065, 0.6643, 0.2342, 0.6544, 0.2207, 0.6283, 0.2316, 0.6843, 0.2065, 0.6643, 0.2013, 0.6773, 0.2342, 0.6544, 0.2065, 0.6643, 0.2316, 0.6843, 0.2207, 0.6283, 0.2203, 0.6002, 0.2065, 0.6224, 0.2207, 0.6283, 0.2065, 0.6224, 0.2065, 0.6643, 0.2203, 0.6002, 0.2013, 0.6002, 0.2065, 0.6224, 0.2808, 0.6661, 0.2574, 0.6661, 0.3219, 0.68, 0.2574, 0.6661, 0.2342, 0.6544, 0.2438, 0.68, 0.2574, 0.6661, 0.2438, 0.68, 0.3219, 0.68, 0.2808, 0.6661, 0.3219, 0.68, 0.3068, 0.6543, 0.3219, 0.6275, 0.3068, 0.6543, 0.3219, 0.68, 0.9021, 0.6678, 0.871, 0.6678, 0.871, 0.7475, 0.9022, 0.7475, 0.9021, 0.6678, 0.871, 0.7475, 0.9021, 0.8272, 0.871, 0.7475, 0.871, 0.8272, 0.9022, 0.7475, 0.871, 0.7475, 0.9021, 0.8272, 0.5541, 0.2426, 0.5541, 0.01684, 0.5476, 0.2426, 0.5476, 0.2426, 0.5541, 0.01684, 0.5476, 0.01684, 0.5476, 0.2426, 0.5476, 0.01684, 0.5476, 0.2426, 0.5476, 0.2426, 0.5476, 0.01684, 0.5476, 0.01684, 0.5557, 0.6351, 0.3763, 0.6351, 0.3763, 0.7709, 0.3763, 0.7709, 0.5557, 0.7709, 0.5557, 0.6351, 0.3763, 0.5361, 0.5557, 0.6351, 0.5557, 0.5484, 0.5557, 0.6351, 0.3763, 0.5361, 0.3763, 0.6351, 0.5557, 0.5361, 0.3763, 0.5361, 0.5557, 0.5484, 0.3763, 0.7709, 0.3763, 0.6351, 0.3615, 0.6351, 0.3615, 0.6351, 0.3615, 0.7709, 0.3763, 0.7709, 0.3763, 0.5361, 0.3615, 0.6351, 0.3763, 0.6351, 0.3615, 0.6351, 0.3763, 0.5361, 0.3615, 0.5361, 0.9039, 0.1005, 0.9039, 0.005125, 0.8059, 0.1005, 0.8059, 0.005125, 0.8059, 0.1005, 0.9039, 0.005125, 0.8104, 0.3603, 0.9023, 0.2567, 0.8093, 0.2575, 0.9023, 0.4342, 0.8104, 0.3603, 0.8103, 0.4638, 0.9023, 0.4342, 0.9023, 0.2567, 0.8104, 0.3603, 0.8103, 0.4638, 0.9023, 0.4688, 0.9023, 0.4342, 0.9023, 0.2567, 0.8093, 0.2472, 0.8093, 0.2575, 0.8093, 0.2472, 0.9023, 0.2567, 0.9023, 0.242, 0.9023, 0.4795, 0.8103, 0.4638, 0.8103, 0.474, 0.8103, 0.4638, 0.9023, 0.4795, 0.9023, 0.4688, 0.3595, 0.1152, 0.3595, 0.218, 0.3704, 0.2172, 0.3704, 0.2172, 0.3719, 0.1152, 0.3595, 0.1152, 0.3595, 0.1152, 0.3719, 0.1152, 0.3704, 0.01244, 0.3704, 0.01244, 0.3595, 0.01162, 0.3595, 0.1152, 0.3595, 0.01162, 0.3704, 0.01244, 0.3784, 0.002241, 0.3784, 0.002241, 0.3691, 0.001469, 0.3595, 0.01162, 0.3691, 0.2282, 0.3784, 0.2275, 0.3704, 0.2172, 0.3704, 0.2172, 0.3595, 0.218, 0.3691, 0.2282, 0.3719, 0.1152, 0.3704, 0.2172, 0.4103, 0.215, 0.4103, 0.215, 0.4158, 0.1152, 0.3719, 0.1152, 0.4158, 0.1152, 0.4103, 0.215, 0.4437, 0.2137, 0.4437, 0.2137, 0.4514, 0.1152, 0.4158, 0.1152, 0.3719, 0.1152, 0.4158, 0.1152, 0.4103, 0.01459, 0.4103, 0.01459, 0.3704, 0.01244, 0.3719, 0.1152, 0.4158, 0.1152, 0.4514, 0.1152, 0.4437, 0.01588, 0.4437, 0.01588, 0.4103, 0.01459, 0.4158, 0.1152, 0.4138, 0.004356, 0.3784, 0.002241, 0.3704, 0.01244, 0.3704, 0.01244, 0.4103, 0.01459, 0.4138, 0.004356, 0.4418, 0.005539, 0.4138, 0.004356, 0.4103, 0.01459, 0.4103, 0.01459, 0.4437, 0.01588, 0.4418, 0.005539, 0.4103, 0.215, 0.3704, 0.2172, 0.3784, 0.2275, 0.3784, 0.2275, 0.4138, 0.2253, 0.4103, 0.215, 0.4437, 0.2137, 0.4103, 0.215, 0.4138, 0.2253, 0.4138, 0.2253, 0.4418, 0.2241, 0.4437, 0.2137, 0.7589, 0.1893, 0.7289, 0.1728, 0.7608, 0.6235, 0.7116, 0.1443, 0.7608, 0.6235, 0.7289, 0.1728, 0.7608, 0.6235, 0.8, 0.6235, 0.7589, 0.1893, 0.7936, 0.1893, 0.7589, 0.1893, 0.8, 0.6235, 0.7936, 0.06623, 0.8001, 0.06982, 0.8001, 0.003477, 0.7116, 0.1113, 0.7289, 0.08272, 0.5628, 0.003481, 0.5647, 0.6235, 0.702, 0.6235, 0.5628, 0.003481, 0.7116, 0.1443, 0.7116, 0.1113, 0.5628, 0.003481, 0.7289, 0.08272, 0.7877, 0.003477, 0.5628, 0.003481, 0.7877, 0.003477, 0.7589, 0.06623, 0.8001, 0.003477, 0.7589, 0.06623, 0.7877, 0.003477, 0.7289, 0.08272, 0.8001, 0.003477, 0.7589, 0.06623, 0.7936, 0.06623, 0.7936, 0.1893, 0.8, 0.6235, 0.8001, 0.1857, 0.702, 0.6235, 0.7608, 0.6235, 0.7116, 0.1443, 0.5628, 0.003481, 0.702, 0.6235, 0.7116, 0.1443, 0.7936, 0.1893, 0.8001, 0.1857, 0.7998, 0.6245, 0.7998, 0.6245, 0.759, 0.6245, 0.7936, 0.1893, 0.7936, 0.1893, 0.7001, 0.6245, 0.7589, 0.1893, 0.7589, 0.1893, 0.7001, 0.6245, 0.7289, 0.1728, 0.7289, 0.08272, 0.7116, 0.1113, 0.7001, 0.003477, 0.7289, 0.1728, 0.7001, 0.6245, 0.7116, 0.1443, 0.7116, 0.1443, 0.7001, 0.6245, 0.7001, 0.003477, 0.7116, 0.1113, 0.7116, 0.1443, 0.7001, 0.003477, 0.7289, 0.08272, 0.7001, 0.003477, 0.8001, 0.003477, 0.7589, 0.06623, 0.7289, 0.08272, 0.8001, 0.003477, 0.7589, 0.06623, 0.8001, 0.003477, 0.7936, 0.06623, 0.759, 0.6245, 0.7001, 0.6245, 0.7936, 0.1893, 0.8001, 0.06982, 0.7936, 0.06623, 0.8001, 0.003477, 1.0, 0.5506, 0.9203, 0.08011, 0.9203, 0.5505, 0.9203, 0.08011, 1.0, 0.5506, 1.0, 0.08011, 0.9203, 0.08011, 0.9515, 0.003609, 0.9203, 0.0001342, 0.9203, 0.08011, 0.994, 0.01837, 0.9782, 0.009444, 0.9515, 0.003609, 0.9203, 0.08011, 0.9782, 0.009444, 0.9203, 0.08011, 1.0, 0.08011, 1.0, 0.03356, 1.0, 0.03356, 0.994, 0.01837, 0.9203, 0.08011, 0.9334, 0.6255, 0.9203, 0.5505, 0.9203, 0.6255, 0.9893, 0.6002, 0.9334, 0.6255, 0.9692, 0.6148, 0.9203, 0.5505, 0.9893, 0.6002, 0.9983, 0.5839, 0.9203, 0.5505, 1.0, 0.5668, 1.0, 0.5506, 0.9203, 0.5505, 0.9983, 0.5839, 1.0, 0.5668, 0.9893, 0.6002, 0.9203, 0.5505, 0.9334, 0.6255, 0.3508, 0.5149, 0.2641, 0.5149, 0.3508, 0.5989, 0.2641, 0.5904, 0.3508, 0.5989, 0.2641, 0.5149, 0.2641, 0.07111, 0.3508, 0.07111, 0.3508, 0.002837, 0.3508, 0.002837, 0.2641, 0.002802, 0.2641, 0.07111, 0.2641, 0.5149, 0.3508, 0.5149, 0.2641, 0.07111, 0.3508, 0.5149, 0.3508, 0.07111, 0.2641, 0.07111, 0.2285, 0.6852, 0.3174, 0.6852, 0.2549, 0.6852, 0.2549, 0.6852, 0.3174, 0.6852, 0.3174, 0.6852, 0.2549, 0.6852, 0.2271, 0.6852, 0.2285, 0.6852, 0.2298, 0.6596, 0.2529, 0.6713, 0.2285, 0.6852, 0.2529, 0.6713, 0.2763, 0.6713, 0.2285, 0.6852, 0.3174, 0.6852, 0.2285, 0.6852, 0.2763, 0.6713, 0.2763, 0.6713, 0.3023, 0.6595, 0.3174, 0.6852, 0.3023, 0.6595, 0.3174, 0.6327, 0.3174, 0.6852, 0.2285, 0.6852, 0.1969, 0.6825, 0.2021, 0.6694, 0.2271, 0.6852, 0.1969, 0.6825, 0.2285, 0.6852, 0.2021, 0.6694, 0.2021, 0.6275, 0.2162, 0.6342, 0.2021, 0.6694, 0.2298, 0.6596, 0.2285, 0.6852, 0.2021, 0.6694, 0.2162, 0.6342, 0.2298, 0.6596, 0.4999, 0.03381, 0.4631, 0.03381, 0.4631, 0.2647, 0.4631, 0.2647, 0.4999, 0.2647, 0.4999, 0.03381, 0.7569, 0.1765, 0.7333, 0.1765, 0.7569, 0.1451, 0.7333, 0.1451, 0.7569, 0.1451, 0.7333, 0.1765, 0.4999, 0.2647, 0.4631, 0.2647, 0.4631, 0.2883, 0.4631, 0.2883, 0.4999, 0.2883, 0.4999, 0.2647, 0.4999, 0.2981, 0.4631, 0.2883, 0.4629, 0.2981, 0.4631, 0.2883, 0.4999, 0.2981, 0.4999, 0.2883, 0.4999, 0.006431, 0.4628, 0.006431, 0.4631, 0.01616, 0.4631, 0.01616, 0.4999, 0.01616, 0.4999, 0.006431, 0.4999, 0.02562, 0.4631, 0.02562, 0.4631, 0.03381, 0.4631, 0.03381, 0.4999, 0.03381, 0.4999, 0.02562, 0.4999, 0.01616, 0.4631, 0.01616, 0.4631, 0.02562, 0.4631, 0.02562, 0.4999, 0.02562, 0.4999, 0.01616, 0.4999, 0.03381, 0.4999, 0.2647, 0.5369, 0.2647, 0.5369, 0.2647, 0.5369, 0.03381, 0.4999, 0.03381, 0.7333, 0.1765, 0.7569, 0.1765, 0.7569, 0.2157, 0.7569, 0.2157, 0.7333, 0.2157, 0.7333, 0.1765, 0.4999, 0.2647, 0.4999, 0.2883, 0.5369, 0.2883, 0.5369, 0.2883, 0.5369, 0.2647, 0.4999, 0.2647, 0.5369, 0.2883, 0.4999, 0.2981, 0.5371, 0.2981, 0.4999, 0.2981, 0.5369, 0.2883, 0.4999, 0.2883, 0.4999, 0.006431, 0.4999, 0.01616, 0.5369, 0.01616, 0.5369, 0.01616, 0.5372, 0.00643, 0.4999, 0.006431, 0.4999, 0.02562, 0.4999, 0.03381, 0.5369, 0.03381, 0.5369, 0.03381, 0.5369, 0.02562, 0.4999, 0.02562, 0.4999, 0.01616, 0.4999, 0.02562, 0.5369, 0.02562, 0.5369, 0.02562, 0.5369, 0.01616, 0.4999, 0.01616, 0.5369, 0.03381, 0.5369, 0.2647, 0.5408, 0.2647, 0.5408, 0.2647, 0.5408, 0.03381, 0.5369, 0.03381, 0.7569, 0.2157, 0.7391, 0.2706, 0.7333, 0.2157, 0.7391, 0.2706, 0.7569, 0.2157, 0.7587, 0.2706, 0.5408, 0.2647, 0.5369, 0.2883, 0.5408, 0.2875, 0.5369, 0.2883, 0.5408, 0.2647, 0.5369, 0.2647, 0.5369, 0.2883, 0.5371, 0.2981, 0.5409, 0.295, 0.5409, 0.295, 0.5408, 0.2875, 0.5369, 0.2883, 0.5408, 0.01744, 0.541, 0.00946, 0.5372, 0.00643, 0.5372, 0.00643, 0.5369, 0.01616, 0.5408, 0.01744, 0.5408, 0.03381, 0.5408, 0.02583, 0.5369, 0.02562, 0.5369, 0.02562, 0.5369, 0.03381, 0.5408, 0.03381, 0.5408, 0.02583, 0.5408, 0.01744, 0.5369, 0.01616, 0.5369, 0.01616, 0.5369, 0.02562, 0.5408, 0.02583, 0.4592, 0.03381, 0.4592, 0.2647, 0.4631, 0.2647, 0.4631, 0.2647, 0.4631, 0.03381, 0.4592, 0.03381, 0.7569, 0.1451, 0.7333, 0.1451, 0.7382, 0.02583, 0.7382, 0.02583, 0.7616, 0.03206, 0.7569, 0.1451, 0.4592, 0.2647, 0.4592, 0.2875, 0.4631, 0.2883, 0.4631, 0.2883, 0.4631, 0.2647, 0.4592, 0.2647, 0.4592, 0.2875, 0.459, 0.295, 0.4629, 0.2981, 0.4629, 0.2981, 0.4631, 0.2883, 0.4592, 0.2875, 0.4631, 0.01616, 0.4628, 0.006431, 0.4589, 0.00946, 0.4589, 0.00946, 0.4591, 0.01744, 0.4631, 0.01616, 0.4631, 0.03381, 0.4631, 0.02562, 0.4592, 0.02583, 0.4592, 0.02583, 0.4592, 0.03381, 0.4631, 0.03381, 0.4631, 0.02562, 0.4631, 0.01616, 0.4591, 0.01744, 0.4591, 0.01744, 0.4592, 0.02583, 0.4631, 0.02562, 0.638, 0.6855, 0.7754, 0.7978, 0.7754, 0.6855, 0.7754, 0.7978, 0.638, 0.6855, 0.638, 0.7978, 0.8629, 0.6855, 0.7754, 0.7978, 0.8629, 0.7978, 0.7754, 0.7978, 0.8629, 0.6855, 0.7754, 0.6855, 0.4176, 0.8314, 0.4175, 0.7776, 0.3927, 0.8387, 0.4117, 0.8387, 0.4176, 0.8314, 0.3927, 0.8387, 0.3521, 0.7776, 0.3927, 0.8387, 0.4175, 0.7776, 0.3521, 0.7776, 0.3521, 0.8387, 0.3927, 0.8387, 0.8117, 0.2346, 0.8222, 0.2346, 0.8222, 0.1394, 0.8222, 0.1394, 0.8117, 0.1394, 0.8117, 0.2346, 0.8117, 0.1394, 0.8117, 0.1394, 0.8222, 0.1394, 0.8222, 0.1394, 0.8222, 0.1394, 0.8117, 0.1394, 0.8137, 0.5216, 0.8972, 0.4883, 0.8137, 0.4883, 0.8972, 0.5216, 0.8972, 0.4883, 0.8137, 0.5216, 0.6843, 0.2392, 0.6608, 0.04706, 0.6608, 0.2392, 0.7275, 0.5569, 0.6608, 0.2392, 0.6608, 0.5569, 0.6843, 0.2392, 0.6608, 0.2392, 0.7275, 0.5569, 0.917, 0.9773, 0.9559, 0.9446, 0.9559, 0.9648, 0.9559, 0.9446, 0.917, 0.9773, 0.8558, 0.9447, 0.8558, 0.9447, 0.917, 0.9773, 0.8558, 0.9977, 0.3918, 0.282, 0.388, 0.2781, 0.3918, 0.2781, 0.3918, 0.282, 0.388, 0.2781, 0.3918, 0.2781, 0.3918, 0.282, 0.388, 0.2781, 0.3918, 0.2781, 0.3918, 0.282, 0.388, 0.2781, 0.3918, 0.2781, 0.3918, 0.282, 0.388, 0.2781, 0.3918, 0.2781, 0.388, 0.2781, 0.3918, 0.282, 0.388, 0.282, 0.3918, 0.282, 0.388, 0.2781, 0.3918, 0.2781, 0.388, 0.2781, 0.3918, 0.282, 0.388, 0.282, 0.388, 0.2781, 0.3918, 0.282, 0.388, 0.282, 0.3918, 0.282, 0.388, 0.2781, 0.3918, 0.2781, 0.3918, 0.282, 0.388, 0.2781, 0.3918, 0.2781, 0.3918, 0.282, 0.388, 0.2781, 0.3918, 0.2781, 0.388, 0.2781, 0.3918, 0.282, 0.388, 0.282, 0.3918, 0.282, 0.388, 0.2781, 0.3918, 0.2781, 0.6411, 0.6658, 0.6413, 0.6531, 0.6472, 0.6419, 0.3918, 0.282, 0.388, 0.2781, 0.3918, 0.2781, 0.388, 0.2781, 0.3918, 0.282, 0.388, 0.282, 0.388, 0.2781, 0.3918, 0.282, 0.388, 0.282, 0.3918, 0.282, 0.388, 0.2781, 0.3918, 0.2781, 0.3918, 0.282, 0.388, 0.2781, 0.3918, 0.2781, 0.3918, 0.282, 0.388, 0.2781, 0.3918, 0.2781, 0.3918, 0.282, 0.388, 0.2781, 0.3918, 0.2781, 0.3918, 0.282, 0.388, 0.2781, 0.3918, 0.2781, 0.3918, 0.282, 0.388, 0.2781, 0.3918, 0.2781, 0.388, 0.2781, 0.3918, 0.282, 0.388, 0.282, 0.3918, 0.282, 0.388, 0.2781, 0.3918, 0.2781, 0.3918, 0.282, 0.388, 0.2781, 0.3918, 0.2781, 0.388, 0.2781, 0.3918, 0.282, 0.388, 0.282, 0.3918, 0.282, 0.388, 0.2781, 0.3918, 0.2781, 0.388, 0.2781, 0.3918, 0.282, 0.388, 0.282, 0.3918, 0.282, 0.388, 0.2781, 0.3918, 0.2781, 0.388, 0.2781, 0.3918, 0.282, 0.388, 0.282, 0.3918, 0.282, 0.388, 0.2781, 0.3918, 0.2781, 0.388, 0.2781, 0.3918, 0.282, 0.388, 0.282, 0.3918, 0.282, 0.388, 0.2781, 0.3918, 0.2781, 0.388, 0.2781, 0.3918, 0.282, 0.388, 0.282, 0.3918, 0.282, 0.388, 0.2781, 0.3918, 0.2781, 0.388, 0.2781, 0.3918, 0.282, 0.388, 0.282, 0.3918, 0.282, 0.388, 0.2781, 0.3918, 0.2781, 0.388, 0.2781, 0.3918, 0.282, 0.388, 0.282, 0.3918, 0.282, 0.388, 0.2781, 0.3918, 0.2781, 0.388, 0.2781, 0.3918, 0.282, 0.388, 0.282, 0.3918, 0.282, 0.388, 0.2781, 0.3918, 0.2781, 0.388, 0.2781, 0.3918, 0.282, 0.388, 0.282, 0.3918, 0.282, 0.388, 0.2781, 0.3918, 0.2781, 1.0, 0.5506, 0.9203, 0.5505, 0.9203, 0.08011, 0.9203, 0.08011, 1.0, 0.08011, 1.0, 0.5506, 0.9203, 0.08011, 0.9203, 0.0001342, 0.9515, 0.003609, 0.9203, 0.08011, 0.9782, 0.009444, 0.994, 0.01837, 0.9515, 0.003609, 0.9782, 0.009444, 0.9203, 0.08011, 0.9203, 0.08011, 1.0, 0.03356, 1.0, 0.08011, 1.0, 0.03356, 0.9203, 0.08011, 0.994, 0.01837, 0.9334, 0.6255, 0.9203, 0.6255, 0.9203, 0.5505, 0.9203, 0.5505, 0.9893, 0.6002, 0.9334, 0.6255, 0.9203, 0.5505, 0.9983, 0.5839, 0.9893, 0.6002, 0.9203, 0.5505, 1.0, 0.5506, 1.0, 0.5668, 0.9203, 0.5505, 1.0, 0.5668, 0.9983, 0.5839, 0.9893, 0.6002, 0.9692, 0.6148, 0.9334, 0.6255, 0.388, 0.2781, 0.3918, 0.282, 0.388, 0.282, 0.3918, 0.282, 0.388, 0.2781, 0.3918, 0.2781, 0.388, 0.2781, 0.3918, 0.282, 0.388, 0.282, 0.3918, 0.282, 0.388, 0.2781, 0.3918, 0.2781, 0.3918, 0.282, 0.388, 0.2781, 0.3918, 0.2781, 0.3918, 0.282, 0.388, 0.2781, 0.3918, 0.2781, 0.3918, 0.282, 0.388, 0.2781, 0.3918, 0.2781, 0.388, 0.2781, 0.3918, 0.282, 0.388, 0.282, 0.388, 0.2781, 0.3918, 0.282, 0.388, 0.282, 0.3918, 0.282, 0.388, 0.2781, 0.3918, 0.2781, 0.2261, 0.7972, 0.2261, 0.7165, 0.0551, 0.7165, 0.2261, 0.8273, 0.2261, 0.7972, 0.05511, 0.8273, 0.2713, 0.7972, 0.2713, 0.7165, 0.2261, 0.7972, 0.2261, 0.7972, 0.0551, 0.7165, 0.0551, 0.7972, 0.0551, 0.7972, 0.05511, 0.8273, 0.2261, 0.7972, 0.2261, 0.7972, 0.2713, 0.7165, 0.2261, 0.7165, 0.6206, 0.6959, 0.6339, 0.7626, 0.6275, 0.6959, 0.6339, 0.7626, 0.6206, 0.6959, 0.6271, 0.7598, 0.6206, 0.6959, 0.6275, 0.6959, 0.6339, 0.7626, 0.6339, 0.7626, 0.6271, 0.7598, 0.6206, 0.6959, 0.6206, 0.6959, 0.6275, 0.6959, 0.6339, 0.7626, 0.6339, 0.7626, 0.6271, 0.7598, 0.6206, 0.6959, 0.6271, 0.6302, 0.6339, 0.6273, 0.6275, 0.6959, 0.6275, 0.6959, 0.6206, 0.6959, 0.6271, 0.6302, 0.4804, 0.1565, 0.5134, 0.1632, 0.4945, 0.1632, 0.388, 0.282, 0.388, 0.2781, 0.3918, 0.282, 0.3918, 0.2781, 0.3918, 0.282, 0.388, 0.2781])
me_body_prm0_material_1.materials.append(mat_material_1)
me_body_prm0_material_1.use_remesh_preserve_volume = False
me_body_prm0_material_1.use_remesh_preserve_attributes = False
me_body_prm0_material_1.use_mirror_vertex_groups = False
me_body_prm0_material_1.update()

# ---- objects
ob_body_prm0_material_1 = bpy.data.objects.new('body.prm0_Material#1', me_body_prm0_material_1)
ob_lamp = bpy.data.objects.new('Lamp', light_spot)
ob_camera = bpy.data.objects.new('Camera', cam_camera)

# ---- transforms, parenting, visibility, modifiers, constraints
ob_body_prm0_material_1.location = (0.0, 0.0, 0.0)
ob_body_prm0_material_1.lock_rotations_4d = False
ob_body_prm0_material_1.empty_display_type = 'ARROWS'
ob_body_prm0_material_1.lineart.crease_threshold = 0.0
ob_lamp.location = (4.076, 1.005, 5.904)
ob_lamp.rotation_euler = (0.6503, 0.05522, 1.866)
ob_lamp.lock_rotations_4d = False
ob_lamp.empty_display_type = 'ARROWS'
ob_lamp.color = (0.0, 0.0, 0.0, 0.0)
ob_lamp.lineart.crease_threshold = 0.0
ob_camera.location = (7.481, -6.508, 5.344)
ob_camera.rotation_euler = (1.109, 0.01082, 0.8149)
ob_camera.lock_rotations_4d = False
ob_camera.empty_display_type = 'ARROWS'
ob_camera.color = (0.0, 0.0, 0.0, 0.0)
ob_camera.display_type = 'WIRE'
ob_camera.lineart.crease_threshold = 0.0

# ---- collection membership
col_collection_1.objects.link(ob_body_prm0_material_1)
col_collection_1.objects.link(ob_lamp)
col_collection_1.objects.link(ob_camera)

# ---- scene / render settings (as saved in the file)
scene.camera = ob_camera
scene.frame_start = 1; scene.frame_end = 250; scene.frame_set(1)
scene.render.engine = 'BLENDER_EEVEE_NEXT'
scene.render.image_settings.file_format = 'JPEG'
scene.render.image_settings.color_mode = 'RGB'
scene.render.image_settings.compression = 90
scene.render.resolution_x = 800
scene.render.resolution_y = 600
scene.render.pixel_aspect_x = 100.0
scene.render.pixel_aspect_y = 100.0
scene.render.fps = 25
scene.render.dither_intensity = 0.0
scene.render.use_compositing = False
scene.render.use_sequencer = False
scene.render.bake_margin = 2
scene.render.bake_bias = 0.0
scene.render.use_stamp_time = False
scene.render.use_stamp_date = False
scene.render.use_stamp_frame = False
scene.render.use_stamp_camera = False
scene.render.use_stamp_scene = False
scene.render.use_stamp_filename = False
scene.render.use_stamp_render_time = False
scene.render.stamp_font_size = 0
scene.cycles.use_denoising = False
scene.cycles.samples = 10
scene.cycles.sampling_pattern = 'TABULATED_SOBOL'
scene.cycles.light_sampling_threshold = 0.0
scene.cycles.use_adaptive_sampling = False
scene.cycles.use_light_tree = False
scene.cycles.blur_glossy = 0.0
scene.cycles.volume_bounces = 1
scene.cycles.pixel_filter_type = 'GAUSSIAN'
scene.cycles.sample_clamp_indirect = 0.0
scene.view_settings.view_transform = 'Raw'
bpy.context.view_layer.update()
